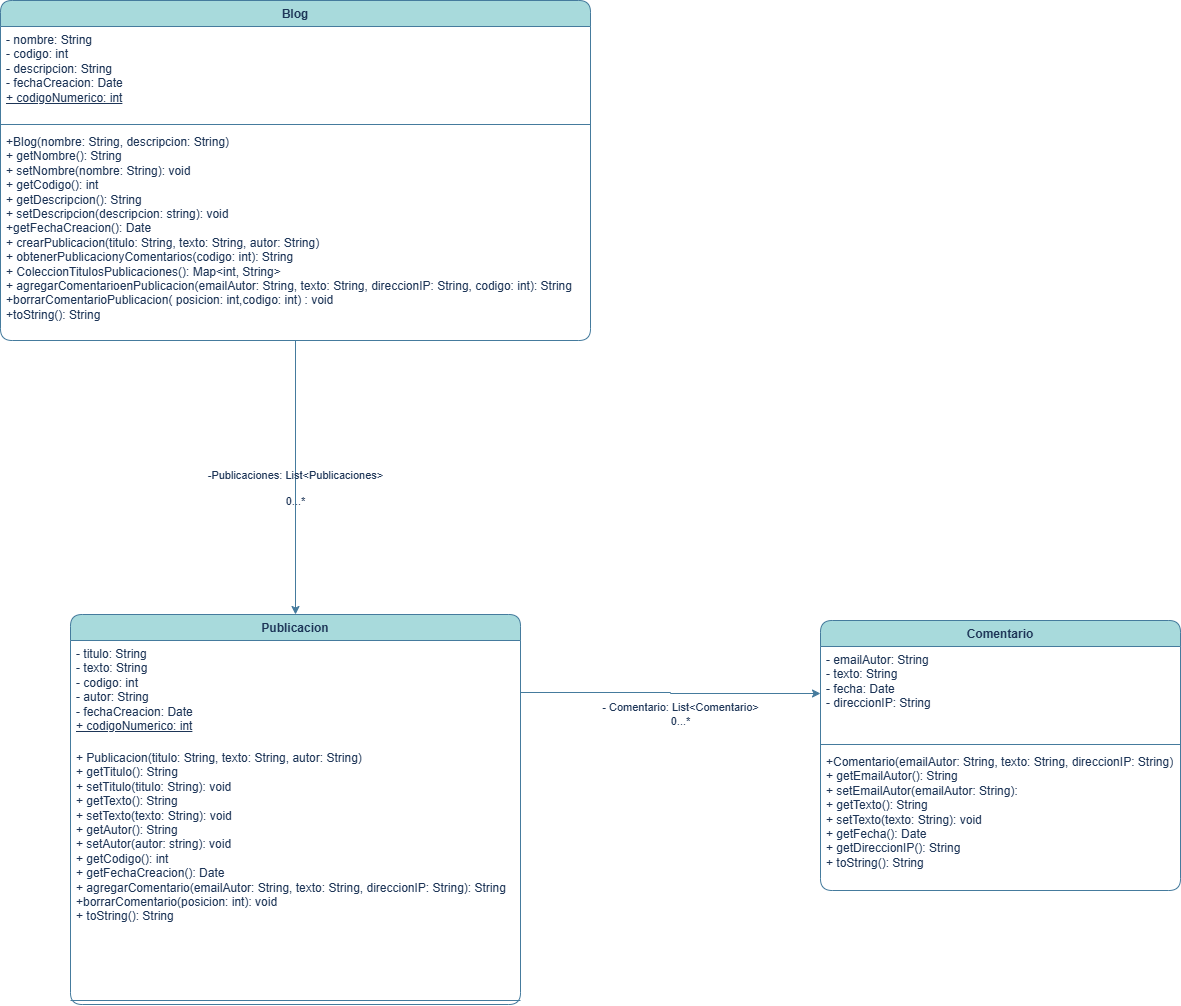

The diagram above was exported from draw.io. Its source (the exported page's mxGraphModel, read from the mxfile embedded in the PNG):
<mxGraphModel dx="782" dy="399" grid="1" gridSize="10" guides="1" tooltips="1" connect="1" arrows="1" fold="1" page="1" pageScale="1" pageWidth="4681" pageHeight="3300" math="0" shadow="0">
  <root>
    <mxCell id="0" />
    <mxCell id="1" parent="0" />
    <mxCell id="5vz4dmAuv6xrELe8ym81-13" edge="1" parent="1" source="5vz4dmAuv6xrELe8ym81-1" style="edgeStyle=orthogonalEdgeStyle;rounded=1;orthogonalLoop=1;jettySize=auto;html=1;entryX=0.5;entryY=0;entryDx=0;entryDy=0;labelBackgroundColor=none;strokeColor=#457B9D;fontColor=default;" target="5vz4dmAuv6xrELe8ym81-5">
      <mxGeometry relative="1" as="geometry" />
    </mxCell>
    <mxCell id="5vz4dmAuv6xrELe8ym81-15" connectable="0" parent="5vz4dmAuv6xrELe8ym81-13" style="edgeLabel;html=1;align=center;verticalAlign=middle;resizable=0;points=[];labelBackgroundColor=none;fontColor=#1D3557;rounded=1;" value="-Publicaciones: List&amp;lt;Publicaciones&amp;gt;&lt;div&gt;&lt;br&gt;&lt;/div&gt;&lt;div&gt;0...*&lt;/div&gt;" vertex="1">
      <mxGeometry relative="1" x="-0.0972" as="geometry">
        <mxPoint y="24" as="offset" />
      </mxGeometry>
    </mxCell>
    <mxCell id="5vz4dmAuv6xrELe8ym81-1" parent="1" style="swimlane;fontStyle=1;align=center;verticalAlign=top;childLayout=stackLayout;horizontal=1;startSize=26;horizontalStack=0;resizeParent=1;resizeParentMax=0;resizeLast=0;collapsible=1;marginBottom=0;whiteSpace=wrap;html=1;labelBackgroundColor=none;fillColor=#A8DADC;strokeColor=#457B9D;fontColor=#1D3557;rounded=1;" value="Blog" vertex="1">
      <mxGeometry height="340" width="590" x="120" y="170" as="geometry" />
    </mxCell>
    <mxCell id="5vz4dmAuv6xrELe8ym81-2" parent="5vz4dmAuv6xrELe8ym81-1" style="text;strokeColor=none;fillColor=none;align=left;verticalAlign=top;spacingLeft=4;spacingRight=4;overflow=hidden;rotatable=0;points=[[0,0.5],[1,0.5]];portConstraint=eastwest;whiteSpace=wrap;html=1;labelBackgroundColor=none;fontColor=#1D3557;rounded=1;" value="- nombre: String&lt;div&gt;&lt;span style=&quot;background-color: transparent; color: light-dark(rgb(29, 53, 87), rgb(176, 196, 226));&quot;&gt;- codigo: int&lt;/span&gt;&lt;/div&gt;&lt;div&gt;- descripcion: String&lt;/div&gt;&lt;div&gt;- fechaCreacion: Date&lt;/div&gt;&lt;div&gt;&lt;u&gt;+ codigoNumerico: int&lt;/u&gt;&lt;/div&gt;" vertex="1">
      <mxGeometry height="94" width="590" y="26" as="geometry" />
    </mxCell>
    <mxCell id="5vz4dmAuv6xrELe8ym81-3" parent="5vz4dmAuv6xrELe8ym81-1" style="line;strokeWidth=1;fillColor=none;align=left;verticalAlign=middle;spacingTop=-1;spacingLeft=3;spacingRight=3;rotatable=0;labelPosition=right;points=[];portConstraint=eastwest;strokeColor=#457B9D;labelBackgroundColor=none;fontColor=#1D3557;rounded=1;" value="" vertex="1">
      <mxGeometry height="8" width="590" y="120" as="geometry" />
    </mxCell>
    <mxCell id="5vz4dmAuv6xrELe8ym81-4" parent="5vz4dmAuv6xrELe8ym81-1" style="text;strokeColor=none;fillColor=none;align=left;verticalAlign=top;spacingLeft=4;spacingRight=4;overflow=hidden;rotatable=0;points=[[0,0.5],[1,0.5]];portConstraint=eastwest;whiteSpace=wrap;html=1;labelBackgroundColor=none;fontColor=#1D3557;rounded=1;" value="&lt;div&gt;&lt;span style=&quot;background-color: transparent; color: light-dark(rgb(29, 53, 87), rgb(176, 196, 226));&quot;&gt;+Blog(nombre: String, descripcion: String)&lt;/span&gt;&lt;/div&gt;+ getNombre(): String&lt;div&gt;+ setNombre(nombre: String): void&lt;/div&gt;&lt;div&gt;+ getCodigo(): int&lt;/div&gt;&lt;div&gt;+ getDescripcion(): String&lt;div&gt;+ setDescripcion(descripcion: string): void&lt;/div&gt;&lt;/div&gt;&lt;div&gt;+getFechaCreacion(): Date&lt;/div&gt;&lt;div&gt;&lt;span style=&quot;background-color: transparent; color: light-dark(rgb(29, 53, 87), rgb(176, 196, 226));&quot;&gt;+ crearPublicacion(titulo: String, texto: String, autor: String)&lt;/span&gt;&lt;/div&gt;&lt;div&gt;+ obtenerPublicacionyComentarios(codigo: int): String&lt;/div&gt;&lt;div&gt;+ ColeccionTitulosPublicaciones(): Map&amp;lt;int, String&amp;gt;&lt;/div&gt;&lt;div&gt;+ agregarComentarioenPublicacion(&lt;span style=&quot;background-color: transparent; color: light-dark(rgb(29, 53, 87), rgb(176, 196, 226));&quot;&gt;emailAutor: String, texto: String, direccionIP: String, codigo: int): String&lt;/span&gt;&lt;/div&gt;&lt;div&gt;&lt;span style=&quot;background-color: transparent; color: light-dark(rgb(29, 53, 87), rgb(176, 196, 226));&quot;&gt;+borrarComentarioPublicacion( posicion: int,&lt;/span&gt;&lt;span style=&quot;background-color: transparent; color: light-dark(rgb(29, 53, 87), rgb(176, 196, 226));&quot;&gt;codigo: int&lt;/span&gt;&lt;span style=&quot;background-color: transparent; color: light-dark(rgb(29, 53, 87), rgb(176, 196, 226));&quot;&gt;) : void&lt;/span&gt;&lt;/div&gt;&lt;div&gt;+toString(): String&lt;/div&gt;" vertex="1">
      <mxGeometry height="212" width="590" y="128" as="geometry" />
    </mxCell>
    <mxCell id="5vz4dmAuv6xrELe8ym81-5" parent="1" style="swimlane;fontStyle=1;align=center;verticalAlign=top;childLayout=stackLayout;horizontal=1;startSize=26;horizontalStack=0;resizeParent=1;resizeParentMax=0;resizeLast=0;collapsible=1;marginBottom=0;whiteSpace=wrap;html=1;labelBackgroundColor=none;fillColor=#A8DADC;strokeColor=#457B9D;fontColor=#1D3557;rounded=1;" value="Publicacion" vertex="1">
      <mxGeometry height="390" width="450" x="190" y="784" as="geometry" />
    </mxCell>
    <mxCell id="5vz4dmAuv6xrELe8ym81-6" parent="5vz4dmAuv6xrELe8ym81-5" style="text;strokeColor=none;fillColor=none;align=left;verticalAlign=top;spacingLeft=4;spacingRight=4;overflow=hidden;rotatable=0;points=[[0,0.5],[1,0.5]];portConstraint=eastwest;whiteSpace=wrap;html=1;labelBackgroundColor=none;fontColor=#1D3557;rounded=1;" value="- titulo: String&lt;div&gt;- texto: String&lt;/div&gt;&lt;div&gt;- codigo: int&lt;/div&gt;&lt;div&gt;- autor: String&lt;/div&gt;&lt;div&gt;- fechaCreacion: Date&lt;/div&gt;&lt;div&gt;&lt;u&gt;+ codigoNumerico: int&lt;/u&gt;&lt;/div&gt;" vertex="1">
      <mxGeometry height="104" width="450" y="26" as="geometry" />
    </mxCell>
    <mxCell id="5vz4dmAuv6xrELe8ym81-8" parent="5vz4dmAuv6xrELe8ym81-5" style="text;strokeColor=none;fillColor=none;align=left;verticalAlign=top;spacingLeft=4;spacingRight=4;overflow=hidden;rotatable=0;points=[[0,0.5],[1,0.5]];portConstraint=eastwest;whiteSpace=wrap;html=1;labelBackgroundColor=none;fontColor=#1D3557;rounded=1;" value="&lt;div&gt;&lt;span style=&quot;background-color: transparent; color: light-dark(rgb(29, 53, 87), rgb(176, 196, 226));&quot;&gt;+ Publicacion(titulo: String, texto: String, autor: String)&lt;/span&gt;&lt;/div&gt;+ getTitulo(): String&lt;div&gt;+ setTitulo(titulo: String): void&lt;/div&gt;&lt;div&gt;+ getTexto(): String&lt;div&gt;+ setTexto(texto: String): void&lt;/div&gt;&lt;/div&gt;&lt;div&gt;+ getAutor(): String&lt;div&gt;+ setAutor(autor: string): void&lt;/div&gt;&lt;/div&gt;&lt;div&gt;+ getCodigo(): int&lt;div&gt;&lt;span style=&quot;background-color: transparent; color: light-dark(rgb(29, 53, 87), rgb(176, 196, 226));&quot;&gt;+ getFechaCreacion(): Date&lt;/span&gt;&lt;/div&gt;&lt;/div&gt;&lt;div&gt;&lt;span style=&quot;background-color: transparent; color: light-dark(rgb(29, 53, 87), rgb(176, 196, 226));&quot;&gt;+ agregarComentario(emailAutor: String, texto: String, direccionIP: String): String&lt;/span&gt;&lt;/div&gt;&lt;div&gt;+borrarComentario(posicion: int): void&lt;/div&gt;&lt;div&gt;+ toString(): String&lt;/div&gt;" vertex="1">
      <mxGeometry height="252" width="450" y="130" as="geometry" />
    </mxCell>
    <mxCell id="5vz4dmAuv6xrELe8ym81-7" parent="5vz4dmAuv6xrELe8ym81-5" style="line;strokeWidth=1;fillColor=none;align=left;verticalAlign=middle;spacingTop=-1;spacingLeft=3;spacingRight=3;rotatable=0;labelPosition=right;points=[];portConstraint=eastwest;strokeColor=#457B9D;labelBackgroundColor=none;fontColor=#1D3557;rounded=1;" value="" vertex="1">
      <mxGeometry height="8" width="450" y="382" as="geometry" />
    </mxCell>
    <mxCell id="5vz4dmAuv6xrELe8ym81-9" parent="1" style="swimlane;fontStyle=1;align=center;verticalAlign=top;childLayout=stackLayout;horizontal=1;startSize=26;horizontalStack=0;resizeParent=1;resizeParentMax=0;resizeLast=0;collapsible=1;marginBottom=0;whiteSpace=wrap;html=1;labelBackgroundColor=none;fillColor=#A8DADC;strokeColor=#457B9D;fontColor=#1D3557;rounded=1;" value="Comentario" vertex="1">
      <mxGeometry height="270" width="360" x="940" y="790" as="geometry" />
    </mxCell>
    <mxCell id="5vz4dmAuv6xrELe8ym81-10" parent="5vz4dmAuv6xrELe8ym81-9" style="text;strokeColor=none;fillColor=none;align=left;verticalAlign=top;spacingLeft=4;spacingRight=4;overflow=hidden;rotatable=0;points=[[0,0.5],[1,0.5]];portConstraint=eastwest;whiteSpace=wrap;html=1;labelBackgroundColor=none;fontColor=#1D3557;rounded=1;" value="&lt;div&gt;- emailAutor: String&lt;/div&gt;&lt;div&gt;- texto: String&lt;/div&gt;&lt;div&gt;- fecha: Date&lt;/div&gt;&lt;div&gt;- direccionIP: String&lt;/div&gt;" vertex="1">
      <mxGeometry height="94" width="360" y="26" as="geometry" />
    </mxCell>
    <mxCell id="5vz4dmAuv6xrELe8ym81-11" parent="5vz4dmAuv6xrELe8ym81-9" style="line;strokeWidth=1;fillColor=none;align=left;verticalAlign=middle;spacingTop=-1;spacingLeft=3;spacingRight=3;rotatable=0;labelPosition=right;points=[];portConstraint=eastwest;strokeColor=#457B9D;labelBackgroundColor=none;fontColor=#1D3557;rounded=1;" value="" vertex="1">
      <mxGeometry height="8" width="360" y="120" as="geometry" />
    </mxCell>
    <mxCell id="5vz4dmAuv6xrELe8ym81-12" parent="5vz4dmAuv6xrELe8ym81-9" style="text;strokeColor=none;fillColor=none;align=left;verticalAlign=top;spacingLeft=4;spacingRight=4;overflow=hidden;rotatable=0;points=[[0,0.5],[1,0.5]];portConstraint=eastwest;whiteSpace=wrap;html=1;labelBackgroundColor=none;fontColor=#1D3557;rounded=1;" value="+Comentario(emailAutor: String, texto: String, direccionIP: String)&lt;div&gt;+ getEmailAutor(): String&lt;div&gt;+ setEmailAutor(emailAutor: String):&lt;/div&gt;&lt;div&gt;&lt;div&gt;+ getTexto(): String&lt;div&gt;+ setTexto(texto: String): void&lt;/div&gt;&lt;/div&gt;&lt;/div&gt;&lt;div&gt;+ getFecha(): Date&lt;/div&gt;&lt;div&gt;+ getDireccionIP(): String&lt;/div&gt;&lt;/div&gt;&lt;div&gt;+ toString(): String&lt;/div&gt;" vertex="1">
      <mxGeometry height="142" width="360" y="128" as="geometry" />
    </mxCell>
    <mxCell id="5vz4dmAuv6xrELe8ym81-14" edge="1" parent="1" source="5vz4dmAuv6xrELe8ym81-6" style="edgeStyle=orthogonalEdgeStyle;rounded=0;orthogonalLoop=1;jettySize=auto;html=1;exitX=1;exitY=0.5;exitDx=0;exitDy=0;entryX=0;entryY=0.5;entryDx=0;entryDy=0;labelBackgroundColor=none;strokeColor=#457B9D;fontColor=default;curved=0;" target="5vz4dmAuv6xrELe8ym81-10">
      <mxGeometry relative="1" as="geometry">
        <mxPoint x="690" y="489" as="targetPoint" />
      </mxGeometry>
    </mxCell>
    <mxCell id="5vz4dmAuv6xrELe8ym81-16" connectable="0" parent="5vz4dmAuv6xrELe8ym81-14" style="edgeLabel;html=1;align=center;verticalAlign=middle;resizable=0;points=[];labelBackgroundColor=none;fontColor=#1D3557;rounded=1;" value="- Comentario: List&amp;lt;Comentario&amp;gt;&lt;div&gt;0...*&lt;/div&gt;" vertex="1">
      <mxGeometry relative="1" x="-0.2774" y="-3" as="geometry">
        <mxPoint x="50" y="19" as="offset" />
      </mxGeometry>
    </mxCell>
  </root>
</mxGraphModel>